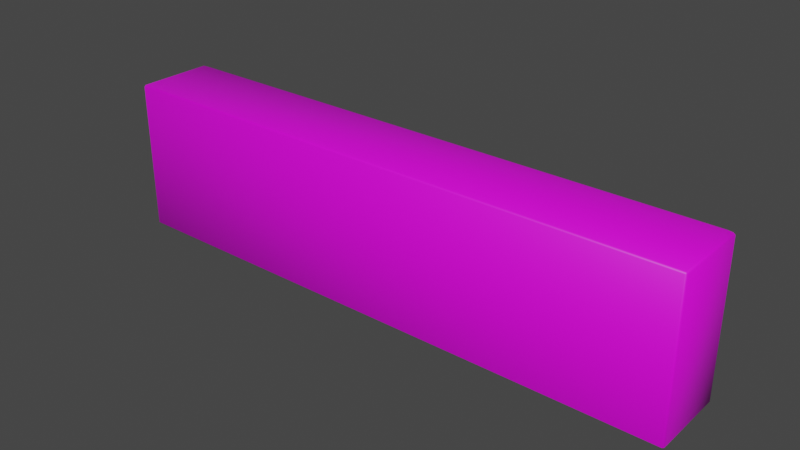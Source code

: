 # Source: curb.blend  (saved by Blender 2.90.8; exported with 4.5.12 LTS)
import bpy
from mathutils import Matrix  # noqa: F401  (used for matrix-valued properties, if any)

bpy.ops.wm.read_factory_settings(use_empty=True)
scene = bpy.context.scene
scene.name = 'Scene'

# ---- collections
col_collection = bpy.data.collections.new('Collection'); scene.collection.children.link(col_collection)

# ---- images (referenced by path relative to the original .blend; pixels are not part of the script)
import os
ASSET_DIR = os.environ.get("B2B_ASSET_DIR", "")  # directory of the original .blend (textures are referenced by path, not embedded)
HERE = os.path.dirname(os.path.abspath(__file__))  # packed textures are extracted next to this script under _unpacked/

def load_image(name, relpath, width, height, colorspace="sRGB"):
    """Load a texture the original file referenced (path relative to the .blend, or extracted next to this script)."""
    p = next((c for c in (os.path.join(HERE, relpath), os.path.join(ASSET_DIR, relpath)) if relpath and os.path.exists(c)), "")
    if p:
        img = bpy.data.images.load(p, check_existing=True)
        img.name = name
    else:  # same state as the original file: an image datablock whose file is absent (Cycles renders it pink)
        img = bpy.data.images.new(name, width, height)
        img.source = "FILE"
        img.filepath = "//" + (relpath or name)
    img.colorspace_settings.name = colorspace
    return img
img_cartoon_concrete_texture_3_png = load_image('cartoon concrete texture_3.png', 'cartoon concrete texture_3.png', 1024, 1024, 'sRGB')

# ---- materials (node trees are filled in below, after node groups)
mat_x = bpy.data.materials.new('Материал')
mat_x.use_transparent_shadow = False

# ---- material node trees
mat_x.use_nodes = True; mat_x.node_tree.nodes.clear()
_N = mat_x.node_tree.nodes; _L = mat_x.node_tree.links
n0 = _N.new('ShaderNodeBsdfPrincipled'); n0.name = 'Principled BSDF'; n0.location = (10, 300)
n0.distribution = 'GGX'
n0.subsurface_method = 'BURLEY'
n0.inputs[3].default_value = 1.45
n0.inputs[27].default_value = (0.0, 0.0, 0.0, 1.0)
n0.inputs[28].default_value = 1.0
n1 = _N.new('ShaderNodeOutputMaterial'); n1.name = 'Material Output'; n1.location = (300, 300)
n2 = _N.new('ShaderNodeTexImage'); n2.name = 'Изображение-текстура'; n2.location = (-330, 272)
n2.image = img_cartoon_concrete_texture_3_png
_L.new(n0.outputs[0], n1.inputs[0])
_L.new(n2.outputs[0], n0.inputs[0])
n1.is_active_output = True

# ---- world
world_world = bpy.data.worlds.new('World'); scene.world = world_world
world_world.use_nodes = True; world_world.node_tree.nodes.clear()
_N = world_world.node_tree.nodes; _L = world_world.node_tree.links
n0 = _N.new('ShaderNodeOutputWorld'); n0.name = 'World Output'; n0.location = (300, 300)
n1 = _N.new('ShaderNodeBackground'); n1.name = 'Background'; n1.location = (10, 300)
n1.inputs[0].default_value = (0.05088, 0.05088, 0.05088, 1.0)
_L.new(n1.outputs[0], n0.inputs[0])
n0.is_active_output = True
world_world.color = (0.05088, 0.05088, 0.05088)
world_world.use_sun_shadow = False
world_world.sun_shadow_jitter_overblur = 0.0

# ---- meshes
me_cube_001 = bpy.data.meshes.new('Cube.001')
me_cube_001.from_pydata([(-3.421, 0.05093, 0.8919), (-3.421, 0.9683, 0.8919), (-3.421, 0.05093, -0.8903), (-3.421, 0.9683, -0.8903), (3.421, 0.05093, 0.8919), (3.421, 0.9683, 0.8919), (3.421, 0.05093, -0.8903), (3.421, 0.9683, -0.8903), (-3.148, 1.075, 0.8207), (-3.148, 1.075, -0.819), (3.148, 1.075, -0.819), (3.148, 1.075, 0.8207)], [], [(0, 1, 3, 2), (2, 3, 7, 6), (6, 7, 5, 4), (4, 5, 1, 0), (2, 6, 4, 0), (3, 1, 8, 9), (10, 9, 8, 11), (1, 5, 11, 8), (7, 3, 9, 10), (5, 7, 10, 11)])
me_cube_001.polygons.foreach_set('use_smooth', [True] * 10)
_uv = me_cube_001.uv_layers.new(name='UVMap')
_uv.uv.foreach_set('vector', [0.9933, 0.1383, 0.9933, 0.2759, 0.6796, 0.2759, 0.6796, 0.1383, 0.001423, 0.9998, 0.001423, 0.8622, 0.9976, 0.8622, 0.9976, 0.9998, 0.6796, 0.1378, 0.6796, 0.0002408, 0.9933, 0.0002408, 0.9933, 0.1378, 0.001423, 0.8617, 0.001423, 0.7241, 0.9976, 0.7241, 0.9976, 0.8617, 0.2663, 0.008203, 0.2663, 0.06304, 0.2425, 0.06304, 0.2425, 0.008203, 0.005211, 0.05934, 0.227, 0.05934, 0.2181, 0.1061, 0.01408, 0.1061, 0.004488, 0.2936, 0.9975, 0.2936, 0.9975, 0.7017, 0.004488, 0.7017, 0.01005, 0.2259, 0.6729, 0.2259, 0.6464, 0.2779, 0.03655, 0.2779, 0.005322, 0.1555, 0.677, 0.1555, 0.6502, 0.2076, 0.03218, 0.2076, 0.005211, 0.00588, 0.227, 0.00588, 0.2181, 0.05267, 0.01408, 0.05267])
me_cube_001.materials.append(mat_x)
me_cube_001.use_remesh_fix_poles = True
me_cube_001.use_remesh_preserve_attributes = False
me_cube_001.use_mirror_vertex_groups = False
me_cube_001.update()

# ---- objects
ob_cube = bpy.data.objects.new('Cube', me_cube_001)

# ---- transforms, parenting, visibility, modifiers, constraints
ob_cube.location = (0.0, 0.0, 0.0)
ob_cube.lineart.crease_threshold = 0.0
_m = ob_cube.modifiers.new('Bevel', 'BEVEL')
_m.width = 0.02
_m.width_pct = 0.02

# ---- collection membership
col_collection.objects.link(ob_cube)

# ---- scene / render settings (as saved in the file)
scene.frame_start = 1; scene.frame_end = 250; scene.frame_set(1)
scene.render.engine = 'BLENDER_EEVEE_NEXT'
scene.cycles.use_denoising = False
scene.cycles.samples = 128
scene.cycles.sampling_pattern = 'TABULATED_SOBOL'
scene.cycles.use_adaptive_sampling = False
scene.cycles.use_light_tree = False
scene.view_settings.view_transform = 'Filmic'
bpy.context.view_layer.update()

# ---- added for rendering (the .blend has no active camera and no usable light): camera, sun
cam_auto = bpy.data.cameras.new('AutoCamera')
cam_auto.lens = 50.0
cam_auto.sensor_width = 36.0
cam_auto.clip_end = 1000.0
ob_auto_camera = bpy.data.objects.new('AutoCamera', cam_auto)
scene.collection.objects.link(ob_auto_camera)
ob_auto_camera.location = (6.61048, -7.36941, 5.28921)
ob_auto_camera.rotation_euler = (1.09748, -7.21219e-08, 0.694738)
scene.camera = ob_auto_camera
light_auto_sun = bpy.data.lights.new('AutoSun', 'SUN')
light_auto_sun.energy = 3.0
light_auto_sun.angle = 0.0523599
ob_auto_sun = bpy.data.objects.new('AutoSun', light_auto_sun)
scene.collection.objects.link(ob_auto_sun)
ob_auto_sun.rotation_euler = (0.872665, 0.174533, 0.523599)
bpy.context.view_layer.update()
